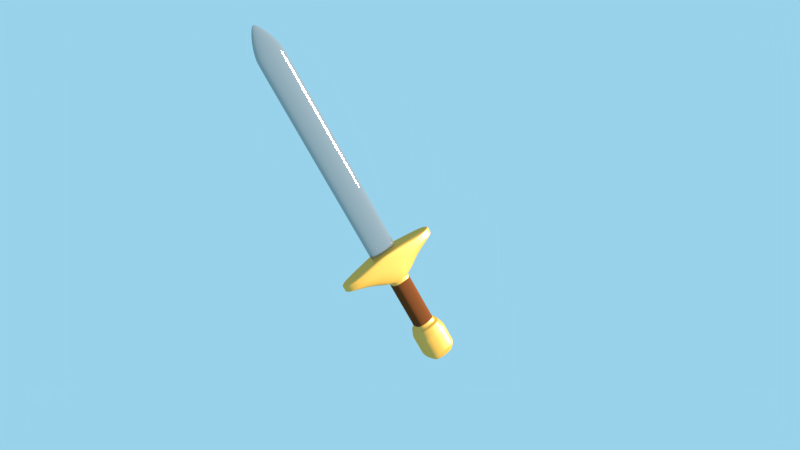 # Source: cartoonSword.blend  (saved by Blender 2.78.0; exported with 4.5.12 LTS)
import bpy
from mathutils import Matrix  # noqa: F401  (used for matrix-valued properties, if any)

bpy.ops.wm.read_factory_settings(use_empty=True)
scene = bpy.context.scene
scene.name = 'Scene'

# ---- collections
col_collection_1 = bpy.data.collections.new('Collection 1'); scene.collection.children.link(col_collection_1)

# ---- materials (node trees are filled in below, after node groups)
mat_klinge = bpy.data.materials.new('Klinge')
mat_klinge.alpha_threshold = 0.0
mat_klinge.roughness = 0.5
mat_klinge.line_color = (0.0, 0.0, 0.0, 1.0)
mat_griff_metall = bpy.data.materials.new('Griff?Metall')
mat_griff_metall.alpha_threshold = 0.0
mat_griff_metall.roughness = 0.5
mat_griff = bpy.data.materials.new('griff')
mat_griff.alpha_threshold = 0.0
mat_griff.roughness = 0.5

# ---- material node trees
mat_klinge.use_nodes = True; mat_klinge.node_tree.nodes.clear()
_N = mat_klinge.node_tree.nodes; _L = mat_klinge.node_tree.links
n0 = _N.new('ShaderNodeOutputMaterial'); n0.name = 'Material Output'; n0.location = (300, 300)
n1 = _N.new('ShaderNodeMixShader'); n1.name = 'Mix Shader'; n1.location = (10, 300)
n1.inputs[0].default_value = 0.3298
n2 = _N.new('ShaderNodeBsdfAnisotropic'); n2.name = 'Glossy BSDF'; n2.location = (-190, 200)
n2.distribution = 'GGX'
n2.inputs[0].default_value = (0.4385, 0.4385, 0.4385, 1.0)
n2.inputs[1].default_value = 0.0
n3 = _N.new('ShaderNodeBsdfDiffuse'); n3.name = 'Diffuse BSDF'; n3.location = (-190, 100)
n3.inputs[0].default_value = (0.3108, 0.3108, 0.3108, 1.0)
_L.new(n1.outputs[0], n0.inputs[0])
_L.new(n2.outputs[0], n1.inputs[1])
_L.new(n3.outputs[0], n1.inputs[2])
n0.is_active_output = True
mat_griff_metall.use_nodes = True; mat_griff_metall.node_tree.nodes.clear()
_N = mat_griff_metall.node_tree.nodes; _L = mat_griff_metall.node_tree.links
n0 = _N.new('ShaderNodeOutputMaterial'); n0.name = 'Material Output'; n0.location = (300, 300)
n1 = _N.new('ShaderNodeMixShader'); n1.name = 'Mix Shader'; n1.location = (10, 300)
n2 = _N.new('ShaderNodeBsdfAnisotropic'); n2.name = 'Glossy BSDF'; n2.location = (-190, 200)
n2.distribution = 'GGX'
n2.inputs[0].default_value = (0.8, 0.5623, 0.2251, 1.0)
n2.inputs[1].default_value = 0.4472
n3 = _N.new('ShaderNodeBsdfDiffuse'); n3.name = 'Diffuse BSDF'; n3.location = (-190, 100)
n3.inputs[0].default_value = (1.0, 0.3938, 0.0, 1.0)
_L.new(n1.outputs[0], n0.inputs[0])
_L.new(n2.outputs[0], n1.inputs[1])
_L.new(n3.outputs[0], n1.inputs[2])
n0.is_active_output = True
mat_griff.use_nodes = True; mat_griff.node_tree.nodes.clear()
_N = mat_griff.node_tree.nodes; _L = mat_griff.node_tree.links
n0 = _N.new('ShaderNodeOutputMaterial'); n0.name = 'Material Output'; n0.location = (300, 300)
n1 = _N.new('ShaderNodeBsdfDiffuse'); n1.name = 'Diffuse BSDF'; n1.location = (10, 300)
n1.inputs[0].default_value = (0.1424, 0.04064, 0.01154, 1.0)
_L.new(n1.outputs[0], n0.inputs[0])
n0.is_active_output = True

# ---- world
world_world = bpy.data.worlds.new('World'); scene.world = world_world
world_world.color = (0.3162, 0.6467, 0.8276)
world_world.use_sun_shadow = False
world_world.sun_shadow_jitter_overblur = 0.0
world_world.cycles.sampling_method = 'MANUAL'
world_world.cycles.max_bounces = 2

# ---- cameras
cam_camera = bpy.data.cameras.new('Camera')
cam_camera.clip_end = 100.0
cam_camera.lens = 35.0
cam_camera.sensor_width = 32.0
cam_camera.sensor_height = 18.0
cam_camera.ortho_scale = 7.314
cam_camera.dof.focus_distance = 0.0

# ---- lights
light_sun = bpy.data.lights.new('Sun', 'SUN')
light_sun.transmission_factor = 0.0
light_sun.angle = 0.1993
light_sun.shadow_buffer_clip_start = 0.5
light_sun.shadow_soft_size = 0.1
light_sun.shadow_cascade_max_distance = 1000.0

# ---- meshes
me_plane = bpy.data.meshes.new('Plane')
me_plane.from_pydata([(0.0, 0.2594, 8.508), (0.0, 0.2594, 23.69), (0.1734, 0.2544, 8.508), (0.1734, 0.2544, 23.69), (0.3402, 0.2397, 8.508), (0.3402, 0.2397, 23.69), (0.4939, 0.2157, 8.508), (0.4939, 0.2157, 23.69), (0.6286, 0.1834, 8.508), (0.6286, 0.1834, 23.69), (0.7392, 0.1441, 8.508), (0.7392, 0.1441, 23.69), (0.8214, 0.09927, 8.508), (0.8214, 0.09927, 23.69), (0.872, 0.05061, 8.508), (0.872, 0.05061, 23.69), (0.9677, 1.959e-08, 8.508), (0.9677, 1.959e-08, 23.69), (0.872, -0.05061, 8.508), (0.872, -0.05061, 23.69), (0.8214, -0.09927, 8.508), (0.8214, -0.09927, 23.69), (0.7392, -0.1441, 8.508), (0.7392, -0.1441, 23.69), (0.6286, -0.1834, 8.508), (0.6286, -0.1834, 23.69), (0.4939, -0.2157, 8.508), (0.4939, -0.2157, 23.69), (0.3402, -0.2397, 8.508), (0.3402, -0.2397, 23.69), (0.1734, -0.2544, 8.508), (0.1734, -0.2544, 23.69), (-2.897e-07, -0.2594, 8.508), (-2.897e-07, -0.2594, 23.69), (-0.1734, -0.2544, 8.508), (-0.1734, -0.2544, 23.69), (-0.3402, -0.2397, 8.508), (-0.3402, -0.2397, 23.69), (-0.4939, -0.2157, 8.508), (-0.4939, -0.2157, 23.69), (-0.6286, -0.1834, 8.508), (-0.6286, -0.1834, 23.69), (-0.7392, -0.1441, 8.508), (-0.7392, -0.1441, 23.69), (-0.8214, -0.09927, 8.508), (-0.8214, -0.09927, 23.69), (-0.872, -0.05061, 8.508), (-0.872, -0.05061, 23.69), (-0.9677, 2.505e-07, 8.508), (-0.9677, 2.505e-07, 23.69), (-0.872, 0.05061, 8.508), (-0.872, 0.05061, 23.69), (-0.8214, 0.09927, 8.508), (-0.8214, 0.09927, 23.69), (-0.7392, 0.1441, 8.508), (-0.7392, 0.1441, 23.69), (-0.6286, 0.1834, 8.508), (-0.6286, 0.1834, 23.69), (-0.4939, 0.2157, 8.508), (-0.4939, 0.2157, 23.69), (-0.3402, 0.2397, 8.508), (-0.3402, 0.2397, 23.69), (-0.1734, 0.2544, 8.508), (-0.1734, 0.2544, 23.69), (7.009e-10, 0.2526, 23.81), (0.1689, 0.2477, 23.81), (0.3313, 0.2334, 23.81), (0.4809, 0.21, 23.81), (0.6121, 0.1786, 23.81), (0.7198, 0.1403, 23.81), (0.7997, 0.09666, 23.81), (0.849, 0.04928, 23.81), (0.9423, 1.994e-08, 23.81), (0.849, -0.04928, 23.81), (0.7997, -0.09666, 23.81), (0.7198, -0.1403, 23.81), (0.6121, -0.1786, 23.81), (0.4809, -0.21, 23.81), (0.3313, -0.2334, 23.81), (0.1689, -0.2477, 23.81), (-2.814e-07, -0.2526, 23.81), (-0.1689, -0.2477, 23.81), (-0.3313, -0.2334, 23.81), (-0.4809, -0.21, 23.81), (-0.6121, -0.1786, 23.81), (-0.7198, -0.1403, 23.81), (-0.7997, -0.09666, 23.81), (-0.849, -0.04928, 23.81), (-0.9423, 2.448e-07, 23.81), (-0.849, 0.04928, 23.81), (-0.7997, 0.09666, 23.81), (-0.7198, 0.1403, 23.81), (-0.6121, 0.1786, 23.81), (-0.4809, 0.21, 23.81), (-0.3313, 0.2334, 23.81), (-0.1689, 0.2477, 23.81), (1.938e-08, 0.2063, 24.53), (0.1379, 0.2023, 24.53), (0.2706, 0.1906, 24.53), (0.3928, 0.1715, 24.53), (0.4999, 0.1459, 24.53), (0.5879, 0.1146, 24.53), (0.6532, 0.07895, 24.53), (0.6934, 0.04025, 24.53), (0.7696, 3.046e-08, 24.53), (0.6934, -0.04025, 24.53), (0.6532, -0.07895, 24.53), (0.5879, -0.1146, 24.53), (0.4999, -0.1459, 24.53), (0.3928, -0.1715, 24.53), (0.2706, -0.1906, 24.53), (0.1379, -0.2023, 24.53), (-2.11e-07, -0.2063, 24.53), (-0.1379, -0.2023, 24.53), (-0.2706, -0.1906, 24.53), (-0.3928, -0.1715, 24.53), (-0.4999, -0.1459, 24.53), (-0.5879, -0.1146, 24.53), (-0.6532, -0.07895, 24.53), (-0.6934, -0.04025, 24.53), (-0.7696, 2.141e-07, 24.53), (-0.6934, 0.04025, 24.53), (-0.6532, 0.07895, 24.53), (-0.5879, 0.1146, 24.53), (-0.4999, 0.1459, 24.53), (-0.3928, 0.1715, 24.53), (-0.2706, 0.1906, 24.53), (-0.1379, 0.2023, 24.53), (5.567e-08, 0.1048, 25.28), (0.07009, 0.1028, 25.28), (0.1375, 0.09685, 25.28), (0.1996, 0.08716, 25.28), (0.254, 0.07413, 25.28), (0.2987, 0.05824, 25.28), (0.3319, 0.04012, 25.28), (0.3524, 0.02045, 25.28), (0.3911, 5.35e-08, 25.28), (0.3524, -0.02045, 25.28), (0.3319, -0.04012, 25.28), (0.2987, -0.05824, 25.28), (0.254, -0.07413, 25.28), (0.1996, -0.08716, 25.28), (0.1375, -0.09685, 25.28), (0.07009, -0.1028, 25.28), (-6.14e-08, -0.1048, 25.28), (-0.07009, -0.1028, 25.28), (-0.1375, -0.09685, 25.28), (-0.1996, -0.08716, 25.28), (-0.254, -0.07413, 25.28), (-0.2987, -0.05824, 25.28), (-0.3319, -0.04012, 25.28), (-0.3524, -0.02045, 25.28), (-0.3911, 1.468e-07, 25.28), (-0.3524, 0.02045, 25.28), (-0.3319, 0.04012, 25.28), (-0.2987, 0.05824, 25.28), (-0.254, 0.07413, 25.28), (-0.1996, 0.08716, 25.28), (-0.1375, 0.09685, 25.28), (-0.07009, 0.1028, 25.28), (8.095e-08, 0.02331, 25.68), (0.01559, 0.02286, 25.68), (0.03057, 0.02154, 25.68), (0.04439, 0.01938, 25.68), (0.05649, 0.01648, 25.68), (0.06643, 0.01295, 25.68), (0.07381, 0.008921, 25.68), (0.07836, 0.004548, 25.68), (0.08696, 7.427e-08, 25.68), (0.07836, -0.004548, 25.68), (0.07381, -0.008921, 25.68), (0.06643, -0.01295, 25.68), (0.05649, -0.01648, 25.68), (0.04439, -0.01938, 25.68), (0.03057, -0.02154, 25.68), (0.01559, -0.02286, 25.68), (5.492e-08, -0.02331, 25.68), (-0.01559, -0.02286, 25.68), (-0.03057, -0.02154, 25.68), (-0.04439, -0.01938, 25.68), (-0.05649, -0.01648, 25.68), (-0.06643, -0.01295, 25.68), (-0.07381, -0.008921, 25.68), (-0.07836, -0.004548, 25.68), (-0.08696, 9.502e-08, 25.68), (-0.07836, 0.004548, 25.68), (-0.07381, 0.008921, 25.68), (-0.06643, 0.01295, 25.68), (-0.05649, 0.01648, 25.68), (-0.04439, 0.01938, 25.68), (-0.03057, 0.02154, 25.68), (-0.01559, 0.02286, 25.68), (0.0, 0.2594, 8.78), (0.1734, 0.2544, 8.78), (0.3402, 0.2397, 8.78), (0.4939, 0.2157, 8.78), (0.6286, 0.1834, 8.78), (0.7392, 0.1441, 8.78), (0.8214, 0.09927, 8.78), (0.872, 0.05061, 8.78), (0.9677, 1.959e-08, 8.78), (0.872, -0.05061, 8.78), (0.8214, -0.09927, 8.78), (0.7392, -0.1441, 8.78), (0.6286, -0.1834, 8.78), (0.4939, -0.2157, 8.78), (0.3402, -0.2397, 8.78), (0.1734, -0.2544, 8.78), (-2.897e-07, -0.2594, 8.78), (-0.1734, -0.2544, 8.78), (-0.3402, -0.2397, 8.78), (-0.4939, -0.2157, 8.78), (-0.6286, -0.1834, 8.78), (-0.7392, -0.1441, 8.78), (-0.8214, -0.09927, 8.78), (-0.872, -0.05061, 8.78), (-0.9677, 2.505e-07, 8.78), (-0.872, 0.05061, 8.78), (-0.8214, 0.09927, 8.78), (-0.7392, 0.1441, 8.78), (-0.6286, 0.1834, 8.78), (-0.4939, 0.2157, 8.78), (-0.3402, 0.2397, 8.78), (-0.1734, 0.2544, 8.78), (-0.6178, -0.6178, 0.8623), (0.6178, -0.6178, 0.8623), (-0.6178, 0.6178, 0.8623), (0.6178, 0.6178, 0.8623), (-0.7471, 0.249, 0.8623), (-0.7471, -0.249, 0.8623), (0.7471, -0.249, 0.8623), (0.7471, 0.249, 0.8623), (-0.249, -0.7471, 0.8623), (0.249, -0.7471, 0.8623), (0.249, 0.7471, 0.8623), (-0.249, 0.7471, 0.8623), (0.249, -0.249, 0.8623), (-0.249, -0.249, 0.8623), (0.249, 0.249, 0.8623), (-0.249, 0.249, 0.8623), (-0.8909, -0.8909, 1.31), (0.8909, -0.8909, 1.31), (-0.8909, 0.8909, 1.31), (0.8909, 0.8909, 1.31), (-1.077, 0.3591, 1.31), (-1.077, -0.3591, 1.31), (1.077, -0.3591, 1.31), (1.077, 0.3591, 1.31), (-0.3591, -1.077, 1.31), (0.3591, -1.077, 1.31), (0.3591, 1.077, 1.31), (-0.3591, 1.077, 1.31), (-0.8909, -0.8909, 2.769), (0.8909, -0.8909, 2.769), (-0.8909, 0.8909, 2.769), (0.8909, 0.8909, 2.769), (-1.077, 0.3591, 2.769), (-1.077, -0.3591, 2.769), (1.077, -0.3591, 2.769), (1.077, 0.3591, 2.769), (-0.3591, -1.077, 2.769), (0.3591, -1.077, 2.769), (0.3591, 1.077, 2.769), (-0.3591, 1.077, 2.769), (-0.7277, -0.7277, 3.315), (0.7277, -0.7277, 3.315), (-0.7277, 0.7277, 3.315), (0.7277, 0.7277, 3.315), (-0.8799, 0.2933, 3.315), (-0.8799, -0.2933, 3.315), (0.8799, -0.2933, 3.315), (0.8799, 0.2933, 3.315), (-0.2933, -0.8799, 3.315), (0.2933, -0.8799, 3.315), (0.2933, 0.8799, 3.315), (-0.2933, 0.8799, 3.315), (-0.6052, -0.6052, 3.372), (0.6052, -0.6052, 3.372), (-0.6052, 0.6052, 3.372), (0.6052, 0.6052, 3.372), (-0.7318, 0.2439, 3.372), (-0.7318, -0.2439, 3.372), (0.7318, -0.2439, 3.372), (0.7318, 0.2439, 3.372), (-0.2439, -0.7318, 3.372), (0.2439, -0.7318, 3.372), (0.2439, 0.7318, 3.372), (-0.2439, 0.7318, 3.372), (-0.5584, -0.5584, 7.315), (0.5584, -0.5584, 7.315), (-0.5584, 0.5584, 7.315), (0.5584, 0.5584, 7.315), (-0.6752, 0.2251, 7.315), (-0.6752, -0.2251, 7.315), (0.6752, -0.2251, 7.315), (0.6752, 0.2251, 7.315), (-0.2251, -0.6752, 7.315), (0.2251, -0.6752, 7.315), (0.2251, 0.6752, 7.315), (-0.2251, 0.6752, 7.315), (-0.9766, -0.5952, 7.446), (0.9766, -0.5952, 7.446), (-0.9766, 0.5952, 7.446), (0.9766, 0.5952, 7.446), (-1.181, 0.2399, 7.446), (-1.181, -0.2399, 7.446), (1.181, -0.2399, 7.446), (1.181, 0.2399, 7.446), (-0.3936, -0.7197, 7.446), (0.3936, -0.7197, 7.446), (0.3936, 0.7197, 7.446), (-0.3936, 0.7197, 7.446), (-1.646, -0.6295, 8.008), (1.646, -0.6295, 8.008), (-1.646, 0.6295, 8.008), (1.646, 0.6295, 8.008), (-1.991, 0.2537, 8.008), (-1.991, -0.2537, 8.008), (1.991, -0.2537, 8.008), (1.991, 0.2537, 8.008), (-0.6636, -0.7612, 8.008), (0.6636, -0.7612, 8.008), (0.6636, 0.7612, 8.008), (-0.6636, 0.7612, 8.008), (-2.869, -0.6295, 8.503), (2.869, -0.6295, 8.503), (-2.869, 0.6295, 8.503), (2.869, 0.6295, 8.503), (-3.469, 0.2537, 8.503), (-3.469, -0.2537, 8.503), (3.469, -0.2537, 8.503), (3.469, 0.2537, 8.503), (-1.156, -0.7612, 8.503), (1.156, -0.7612, 8.503), (1.156, 0.7612, 8.503), (-1.156, 0.7612, 8.503), (-2.869, -0.6295, 9.025), (2.869, -0.6295, 9.025), (-2.869, 0.6295, 9.025), (2.869, 0.6295, 9.025), (-3.469, 0.2537, 9.025), (-3.469, -0.2537, 9.025), (3.469, -0.2537, 9.025), (3.469, 0.2537, 9.025), (-1.156, -0.7612, 9.025), (1.156, -0.7612, 9.025), (1.156, 0.7612, 9.025), (-1.156, 0.7612, 9.025), (-0.8, -0.6295, 9.337), (0.8, -0.6295, 9.337), (-0.8, 0.6295, 9.337), (0.8, 0.6295, 9.337), (-0.9674, 0.2537, 9.337), (-0.9674, -0.2537, 9.337), (0.9674, -0.2537, 9.337), (0.9674, 0.2537, 9.337), (-0.3225, -0.7612, 9.337), (0.3225, -0.7612, 9.337), (0.3225, 0.7612, 9.337), (-0.3225, 0.7612, 9.337), (-1.156, -0.7612, 8.956), (-2.869, -0.6295, 8.956), (-3.469, -0.2537, 8.956), (-3.469, 0.2537, 8.956), (2.869, 0.6295, 8.956), (3.469, 0.2537, 8.956), (1.156, -0.7612, 8.956), (3.469, -0.2537, 8.956), (2.869, -0.6295, 8.956), (-2.869, 0.6295, 8.956), (-1.156, 0.7612, 8.956), (1.156, 0.7612, 8.956), (-1.156, -0.7612, 8.59), (-3.469, -0.2537, 8.59), (2.869, 0.6295, 8.59), (1.156, -0.7612, 8.59), (3.469, -0.2537, 8.59), (-2.869, 0.6295, 8.59), (1.156, 0.7612, 8.59), (-2.869, -0.6295, 8.59), (-3.469, 0.2537, 8.59), (3.469, 0.2537, 8.59), (2.869, -0.6295, 8.59), (-1.156, 0.7612, 8.59), (1.077, -0.3591, 2.64), (0.8909, -0.8909, 2.64), (-0.8909, 0.8909, 2.64), (-0.3591, 1.077, 2.64), (0.3591, 1.077, 2.64), (0.8909, 0.8909, 2.64), (-0.8909, -0.8909, 2.64), (-1.077, -0.3591, 2.64), (1.077, 0.3591, 2.64), (-1.077, 0.3591, 2.64), (0.3591, -1.077, 2.64), (-0.3591, -1.077, 2.64), (1.077, -0.3591, 1.476), (-0.8909, 0.8909, 1.476), (0.3591, 1.077, 1.476), (-0.8909, -0.8909, 1.476), (1.077, 0.3591, 1.476), (-1.077, 0.3591, 1.476), (-0.3591, -1.077, 1.476), (0.8909, -0.8909, 1.476), (-0.3591, 1.077, 1.476), (0.8909, 0.8909, 1.476), (-1.077, -0.3591, 1.476), (0.3591, -1.077, 1.476), (-0.2693, 0.8078, 0.9447), (0.2693, 0.8078, 0.9447), (-0.6681, 0.6681, 0.9447), (-0.2693, -0.8078, 0.9447), (-0.6681, -0.6681, 0.9447), (-0.8078, -0.2693, 0.9447), (0.8078, 0.2693, 0.9447), (0.8078, -0.2693, 0.9447), (-0.8078, 0.2693, 0.9447), (0.2693, -0.8078, 0.9447), (0.6681, -0.6681, 0.9447), (0.6681, 0.6681, 0.9447), (0.9108, -0.3036, 3.229), (0.7532, -0.7532, 3.229), (-0.7532, 0.7532, 3.229), (-0.3036, 0.9108, 3.229), (0.3036, 0.9108, 3.229), (0.7532, 0.7532, 3.229), (-0.7532, -0.7532, 3.229), (-0.9108, -0.3036, 3.229), (0.9108, 0.3036, 3.229), (-0.9108, 0.3036, 3.229), (0.3036, -0.9108, 3.229), (-0.3036, -0.9108, 3.229), (0.5584, 0.5584, 3.583), (0.6752, 0.2251, 3.583), (0.2251, -0.6752, 3.583), (-0.2251, -0.6752, 3.583), (0.6752, -0.2251, 3.583), (0.5584, -0.5584, 3.583), (-0.5584, 0.5584, 3.583), (-0.2251, 0.6752, 3.583), (0.2251, 0.6752, 3.583), (-0.5584, -0.5584, 3.583), (-0.6752, -0.2251, 3.583), (-0.6752, 0.2251, 3.583), (0.6752, 0.2251, 7.109), (-0.2251, -0.6752, 7.109), (0.5584, -0.5584, 7.109), (-0.2251, 0.6752, 7.109), (-0.6752, -0.2251, 7.109), (0.5584, 0.5584, 7.109), (0.2251, -0.6752, 7.109), (0.6752, -0.2251, 7.109), (-0.5584, 0.5584, 7.109), (0.2251, 0.6752, 7.109), (-0.5584, -0.5584, 7.109), (-0.6752, 0.2251, 7.109), (0.5584, 0.5584, 6.608), (0.2251, -0.6752, 6.608), (0.6752, -0.2251, 6.608), (-0.5584, 0.5584, 6.608), (0.2251, 0.6752, 6.608), (-0.5584, -0.5584, 6.608), (-0.6752, 0.2251, 6.608), (0.6752, 0.2251, 6.608), (-0.2251, -0.6752, 6.608), (0.5584, -0.5584, 6.608), (-0.2251, 0.6752, 6.608), (-0.6752, -0.2251, 6.608), (0.5584, 0.5584, 4.084), (0.2251, -0.6752, 4.084), (0.6752, -0.2251, 4.084), (-0.5584, 0.5584, 4.084), (0.2251, 0.6752, 4.084), (-0.5584, -0.5584, 4.084), (-0.6752, 0.2251, 4.084), (0.6752, 0.2251, 4.084), (-0.2251, -0.6752, 4.084), (0.5584, -0.5584, 4.084), (-0.2251, 0.6752, 4.084), (-0.6752, -0.2251, 4.084)], [], [(192, 1, 3, 193), (193, 3, 5, 194), (194, 5, 7, 195), (195, 7, 9, 196), (196, 9, 11, 197), (197, 11, 13, 198), (198, 13, 15, 199), (199, 15, 17, 200), (200, 17, 19, 201), (201, 19, 21, 202), (202, 21, 23, 203), (203, 23, 25, 204), (204, 25, 27, 205), (205, 27, 29, 206), (206, 29, 31, 207), (207, 31, 33, 208), (208, 33, 35, 209), (209, 35, 37, 210), (210, 37, 39, 211), (211, 39, 41, 212), (212, 41, 43, 213), (213, 43, 45, 214), (214, 45, 47, 215), (215, 47, 49, 216), (216, 49, 51, 217), (217, 51, 53, 218), (218, 53, 55, 219), (219, 55, 57, 220), (220, 57, 59, 221), (221, 59, 61, 222), (11, 9, 68, 69), (222, 61, 63, 223), (223, 63, 1, 192), (0, 2, 4, 6, 8, 10, 12, 14, 16, 18, 20, 22, 24, 26, 28, 30, 32, 34, 36, 38, 40, 42, 44, 46, 48, 50, 52, 54, 56, 58, 60, 62), (29, 27, 77, 78), (47, 45, 86, 87), (3, 1, 64, 65), (1, 63, 95, 64), (21, 19, 73, 74), (39, 37, 82, 83), (57, 55, 91, 92), (13, 11, 69, 70), (31, 29, 78, 79), (49, 47, 87, 88), (5, 3, 65, 66), (23, 21, 74, 75), (41, 39, 83, 84), (59, 57, 92, 93), (15, 13, 70, 71), (33, 31, 79, 80), (51, 49, 88, 89), (7, 5, 66, 67), (25, 23, 75, 76), (43, 41, 84, 85), (61, 59, 93, 94), (17, 15, 71, 72), (35, 33, 80, 81), (53, 51, 89, 90), (9, 7, 67, 68), (27, 25, 76, 77), (45, 43, 85, 86), (63, 61, 94, 95), (19, 17, 72, 73), (37, 35, 81, 82), (55, 53, 90, 91), (90, 89, 121, 122), (77, 76, 108, 109), (91, 90, 122, 123), (78, 77, 109, 110), (65, 64, 96, 97), (92, 91, 123, 124), (79, 78, 110, 111), (66, 65, 97, 98), (93, 92, 124, 125), (80, 79, 111, 112), (67, 66, 98, 99), (94, 93, 125, 126), (81, 80, 112, 113), (68, 67, 99, 100), (95, 94, 126, 127), (82, 81, 113, 114), (69, 68, 100, 101), (64, 95, 127, 96), (83, 82, 114, 115), (70, 69, 101, 102), (84, 83, 115, 116), (71, 70, 102, 103), (85, 84, 116, 117), (72, 71, 103, 104), (86, 85, 117, 118), (73, 72, 104, 105), (87, 86, 118, 119), (74, 73, 105, 106), (88, 87, 119, 120), (75, 74, 106, 107), (89, 88, 120, 121), (76, 75, 107, 108), (98, 97, 129, 130), (125, 124, 156, 157), (112, 111, 143, 144), (99, 98, 130, 131), (126, 125, 157, 158), (113, 112, 144, 145), (100, 99, 131, 132), (127, 126, 158, 159), (114, 113, 145, 146), (101, 100, 132, 133), (96, 127, 159, 128), (115, 114, 146, 147), (102, 101, 133, 134), (116, 115, 147, 148), (103, 102, 134, 135), (117, 116, 148, 149), (104, 103, 135, 136), (118, 117, 149, 150), (105, 104, 136, 137), (119, 118, 150, 151), (106, 105, 137, 138), (120, 119, 151, 152), (107, 106, 138, 139), (121, 120, 152, 153), (108, 107, 139, 140), (122, 121, 153, 154), (109, 108, 140, 141), (123, 122, 154, 155), (110, 109, 141, 142), (97, 96, 128, 129), (124, 123, 155, 156), (111, 110, 142, 143), (133, 132, 164, 165), (128, 159, 191, 160), (147, 146, 178, 179), (134, 133, 165, 166), (148, 147, 179, 180), (135, 134, 166, 167), (149, 148, 180, 181), (136, 135, 167, 168), (150, 149, 181, 182), (137, 136, 168, 169), (151, 150, 182, 183), (138, 137, 169, 170), (152, 151, 183, 184), (139, 138, 170, 171), (153, 152, 184, 185), (140, 139, 171, 172), (154, 153, 185, 186), (141, 140, 172, 173), (155, 154, 186, 187), (142, 141, 173, 174), (129, 128, 160, 161), (156, 155, 187, 188), (143, 142, 174, 175), (130, 129, 161, 162), (157, 156, 188, 189), (144, 143, 175, 176), (131, 130, 162, 163), (158, 157, 189, 190), (145, 144, 176, 177), (132, 131, 163, 164), (159, 158, 190, 191), (146, 145, 177, 178), (161, 160, 191, 190, 189, 188, 187, 186, 185, 184, 183, 182, 181, 180, 179, 178, 177, 176, 175, 174, 173, 172, 171, 170, 169, 168, 167, 166, 165, 164, 163, 162), (62, 223, 192, 0), (60, 222, 223, 62), (58, 221, 222, 60), (56, 220, 221, 58), (54, 219, 220, 56), (52, 218, 219, 54), (50, 217, 218, 52), (48, 216, 217, 50), (46, 215, 216, 48), (44, 214, 215, 46), (42, 213, 214, 44), (40, 212, 213, 42), (38, 211, 212, 40), (36, 210, 211, 38), (34, 209, 210, 36), (32, 208, 209, 34), (30, 207, 208, 32), (28, 206, 207, 30), (26, 205, 206, 28), (24, 204, 205, 26), (22, 203, 204, 24), (20, 202, 203, 22), (18, 201, 202, 20), (16, 200, 201, 18), (14, 199, 200, 16), (12, 198, 199, 14), (10, 197, 198, 12), (8, 196, 197, 10), (6, 195, 196, 8), (4, 194, 195, 6), (2, 193, 194, 4), (0, 192, 193, 2), (238, 231, 227, 234), (233, 225, 230, 236), (236, 230, 231, 238), (229, 237, 239, 228), (237, 236, 238, 239), (224, 232, 237, 229), (232, 233, 236, 237), (228, 239, 235, 226), (239, 238, 234, 235), (408, 409, 250, 251), (410, 408, 251, 242), (411, 412, 240, 248), (412, 413, 245, 240), (414, 415, 246, 247), (416, 410, 242, 244), (417, 411, 248, 249), (418, 417, 249, 241), (413, 416, 244, 245), (409, 419, 243, 250), (419, 414, 247, 243), (415, 418, 241, 246), (384, 385, 253, 258), (386, 387, 263, 254), (388, 389, 255, 262), (390, 391, 257, 252), (392, 384, 258, 259), (393, 386, 254, 256), (387, 388, 262, 263), (385, 394, 261, 253), (395, 390, 252, 260), (391, 393, 256, 257), (389, 392, 259, 255), (394, 395, 260, 261), (420, 421, 265, 270), (422, 423, 275, 266), (424, 425, 267, 274), (426, 427, 269, 264), (428, 420, 270, 271), (429, 422, 266, 268), (423, 424, 274, 275), (421, 430, 273, 265), (431, 426, 264, 272), (427, 429, 268, 269), (425, 428, 271, 267), (430, 431, 272, 273), (273, 272, 284, 285), (270, 265, 277, 282), (266, 275, 287, 278), (274, 267, 279, 286), (264, 269, 281, 276), (271, 270, 282, 283), (268, 266, 278, 280), (275, 274, 286, 287), (265, 273, 285, 277), (272, 264, 276, 284), (269, 268, 280, 281), (267, 271, 283, 279), (449, 444, 295, 291), (450, 445, 296, 297), (451, 446, 289, 294), (452, 447, 299, 290), (453, 449, 291, 298), (454, 448, 293, 288), (444, 451, 294, 295), (455, 452, 290, 292), (447, 453, 298, 299), (446, 450, 297, 289), (445, 454, 288, 296), (448, 455, 292, 293), (291, 295, 307, 303), (297, 296, 308, 309), (294, 289, 301, 306), (290, 299, 311, 302), (298, 291, 303, 310), (288, 293, 305, 300), (295, 294, 306, 307), (292, 290, 302, 304), (299, 298, 310, 311), (289, 297, 309, 301), (296, 288, 300, 308), (293, 292, 304, 305), (305, 304, 316, 317), (303, 307, 319, 315), (309, 308, 320, 321), (306, 301, 313, 318), (302, 311, 323, 314), (310, 303, 315, 322), (300, 305, 317, 312), (307, 306, 318, 319), (304, 302, 314, 316), (311, 310, 322, 323), (301, 309, 321, 313), (308, 300, 312, 320), (317, 316, 328, 329), (315, 319, 331, 327), (321, 320, 332, 333), (318, 313, 325, 330), (314, 323, 335, 326), (322, 315, 327, 334), (312, 317, 329, 324), (319, 318, 330, 331), (316, 314, 326, 328), (323, 322, 334, 335), (313, 321, 333, 325), (320, 312, 324, 332), (360, 361, 336, 344), (362, 363, 340, 341), (364, 365, 343, 339), (366, 360, 344, 345), (367, 368, 337, 342), (369, 370, 347, 338), (371, 364, 339, 346), (361, 362, 341, 336), (365, 367, 342, 343), (363, 369, 338, 340), (370, 371, 346, 347), (368, 366, 345, 337), (337, 345, 357, 349), (344, 336, 348, 356), (341, 340, 352, 353), (339, 343, 355, 351), (345, 344, 356, 357), (342, 337, 349, 354), (338, 347, 359, 350), (346, 339, 351, 358), (336, 341, 353, 348), (343, 342, 354, 355), (340, 338, 350, 352), (347, 346, 358, 359), (382, 375, 366, 368), (383, 378, 371, 370), (380, 377, 369, 363), (381, 376, 367, 365), (379, 373, 362, 361), (378, 374, 364, 371), (377, 383, 370, 369), (376, 382, 368, 367), (375, 372, 360, 366), (374, 381, 365, 364), (373, 380, 363, 362), (372, 379, 361, 360), (332, 324, 379, 372), (329, 328, 380, 373), (327, 331, 381, 374), (333, 332, 372, 375), (330, 325, 382, 376), (326, 335, 383, 377), (334, 327, 374, 378), (324, 329, 373, 379), (331, 330, 376, 381), (328, 326, 377, 380), (335, 334, 378, 383), (325, 333, 375, 382), (407, 402, 395, 394), (405, 400, 392, 389), (406, 401, 393, 391), (402, 399, 390, 395), (403, 407, 394, 385), (404, 398, 388, 387), (401, 397, 386, 393), (400, 396, 384, 392), (399, 406, 391, 390), (398, 405, 389, 388), (397, 404, 387, 386), (396, 403, 385, 384), (246, 241, 403, 396), (242, 251, 404, 397), (250, 243, 405, 398), (240, 245, 406, 399), (247, 246, 396, 400), (244, 242, 397, 401), (251, 250, 398, 404), (241, 249, 407, 403), (248, 240, 399, 402), (245, 244, 401, 406), (243, 247, 400, 405), (249, 248, 402, 407), (230, 225, 418, 415), (227, 231, 414, 419), (234, 227, 419, 409), (229, 228, 416, 413), (225, 233, 417, 418), (233, 232, 411, 417), (228, 226, 410, 416), (231, 230, 415, 414), (224, 229, 413, 412), (232, 224, 412, 411), (226, 235, 408, 410), (235, 234, 409, 408), (261, 260, 431, 430), (255, 259, 428, 425), (257, 256, 429, 427), (260, 252, 426, 431), (253, 261, 430, 421), (263, 262, 424, 423), (256, 254, 422, 429), (259, 258, 420, 428), (252, 257, 427, 426), (262, 255, 425, 424), (254, 263, 423, 422), (258, 253, 421, 420), (281, 280, 443, 442), (284, 276, 441, 435), (277, 285, 434, 437), (287, 286, 440, 439), (280, 278, 438, 443), (283, 282, 436, 433), (276, 281, 442, 441), (286, 279, 432, 440), (278, 287, 439, 438), (282, 277, 437, 436), (285, 284, 435, 434), (279, 283, 433, 432), (467, 462, 455, 448), (464, 461, 454, 445), (465, 457, 450, 446), (466, 460, 453, 447), (462, 459, 452, 455), (463, 458, 451, 444), (461, 467, 448, 454), (460, 456, 449, 453), (459, 466, 447, 452), (458, 465, 446, 451), (457, 464, 445, 450), (456, 463, 444, 449), (359, 358, 352, 350), (353, 357, 356, 348), (351, 355, 352, 358), (357, 353, 354, 349), (468, 475, 463, 456), (469, 476, 464, 457), (470, 477, 465, 458), (471, 478, 466, 459), (472, 468, 456, 460), (473, 479, 467, 461), (475, 470, 458, 463), (474, 471, 459, 462), (478, 472, 460, 466), (477, 469, 457, 465), (476, 473, 461, 464), (479, 474, 462, 467), (442, 443, 474, 479), (435, 441, 473, 476), (437, 434, 469, 477), (439, 440, 472, 478), (443, 438, 471, 474), (433, 436, 470, 475), (441, 442, 479, 473), (440, 432, 468, 472), (438, 439, 478, 471), (436, 437, 477, 470), (434, 435, 476, 469), (432, 433, 475, 468)])
me_plane.polygons.foreach_set('material_index', [0, 0, 0, 0, 0, 0, 0, 0, 0, 0, 0, 0, 0, 0, 0, 0, 0, 0, 0, 0, 0, 0, 0, 0, 0, 0, 0, 0, 0, 0, 0, 0, 0, 1, 0, 0, 0, 0, 0, 0, 0, 0, 0, 0, 0, 0, 0, 0, 0, 0, 0, 0, 0, 0, 0, 0, 0, 0, 0, 0, 0, 0, 0, 0, 0, 0, 0, 0, 0, 0, 0, 0, 0, 0, 0, 0, 0, 0, 0, 0, 0, 0, 0, 0, 0, 0, 0, 0, 0, 0, 0, 0, 0, 0, 0, 0, 0, 0, 0, 0, 0, 0, 0, 0, 0, 0, 0, 0, 0, 0, 0, 0, 0, 0, 0, 0, 0, 0, 0, 0, 0, 0, 0, 0, 0, 0, 0, 0, 0, 0, 0, 0, 0, 0, 0, 0, 0, 0, 0, 0, 0, 0, 0, 0, 0, 0, 0, 0, 0, 0, 0, 0, 0, 0, 0, 0, 0, 0, 0, 0, 0, 0, 0, 0, 0, 0, 0, 0, 0, 0, 0, 0, 0, 0, 0, 0, 0, 0, 0, 0, 0, 0, 0, 0, 0, 0, 0, 0, 0, 0, 0, 0, 0, 0, 1, 1, 1, 1, 1, 1, 1, 1, 1, 1, 1, 1, 1, 1, 1, 1, 1, 1, 1, 1, 1, 1, 1, 1, 1, 1, 1, 1, 1, 1, 1, 1, 1, 1, 1, 1, 1, 1, 1, 1, 1, 1, 1, 1, 1, 1, 1, 1, 1, 1, 1, 1, 1, 1, 1, 1, 1, 1, 1, 1, 1, 1, 1, 1, 1, 1, 1, 1, 1, 1, 1, 1, 1, 1, 1, 1, 1, 1, 1, 1, 1, 1, 1, 1, 1, 1, 1, 1, 1, 1, 1, 1, 1, 1, 1, 1, 1, 1, 1, 1, 1, 1, 1, 1, 1, 1, 1, 1, 1, 1, 1, 1, 1, 1, 1, 1, 1, 1, 1, 1, 1, 1, 1, 1, 1, 1, 1, 1, 1, 1, 1, 1, 1, 1, 1, 1, 1, 1, 1, 1, 1, 1, 1, 1, 1, 1, 1, 1, 1, 1, 1, 1, 1, 1, 1, 1, 1, 1, 1, 1, 1, 1, 1, 1, 1, 1, 1, 1, 1, 1, 1, 1, 1, 1, 1, 1, 1, 1, 1, 1, 1, 1, 1, 1, 1, 1, 1, 1, 1, 1, 1, 1, 1, 1, 1, 1, 1, 1, 1, 1, 1, 1, 1, 1, 1, 1, 1, 1, 1, 1, 1, 1, 1, 2, 2, 2, 2, 2, 2, 2, 2, 2, 2, 2, 2, 1, 1, 1, 1, 2, 2, 2, 2, 2, 2, 2, 2, 2, 2, 2, 2, 2, 2, 2, 2, 2, 2, 2, 2, 2, 2, 2, 2])
me_plane.materials.append(mat_klinge)
me_plane.materials.append(mat_griff_metall)
me_plane.materials.append(mat_griff)
me_plane.use_remesh_preserve_volume = False
me_plane.use_remesh_preserve_attributes = False
me_plane.use_mirror_vertex_groups = False
me_plane.update()

# ---- objects
ob_sun = bpy.data.objects.new('Sun', light_sun)
ob_plane = bpy.data.objects.new('Plane', me_plane)
ob_camera = bpy.data.objects.new('Camera', cam_camera)

# ---- transforms, parenting, visibility, modifiers, constraints
ob_sun.location = (0.0, 0.0, 9.62)
ob_sun.rotation_euler = (-1.192, 0.7592, -2.471)
ob_sun.lineart.crease_threshold = 0.0
ob_plane.location = (0.0, 0.0, 0.6193)
ob_plane.rotation_euler = (-0.2818, -0.3887, -0.5276)
ob_plane.scale = (0.4921, 0.4921, 0.4921)
ob_plane.lineart.crease_threshold = 0.0
_m = ob_plane.modifiers.new('Subsurf', 'SUBSURF')
_m.uv_smooth = 'PRESERVE_CORNERS'
_m.levels = 5
_m.render_levels = 5
_m.show_only_control_edges = False
ob_camera.location = (-22.25, -10.07, 17.88)
ob_camera.rotation_euler = (1.109, 3.157e-06, -1.082)
ob_camera.lock_rotations_4d = False
ob_camera.empty_display_type = 'ARROWS'
ob_camera.color = (0.0, 0.0, 0.0, 0.0)
ob_camera.display_type = 'WIRE'
ob_camera.lineart.crease_threshold = 0.0

# ---- collection membership
col_collection_1.objects.link(ob_sun)
col_collection_1.objects.link(ob_plane)
col_collection_1.objects.link(ob_camera)

# ---- scene / render settings (as saved in the file)
scene.camera = ob_camera
scene.frame_start = 1; scene.frame_end = 250; scene.frame_set(191)
scene.render.engine = 'CYCLES'
scene.render.dither_intensity = 0.0
scene.cycles.use_denoising = False
scene.cycles.samples = 500
scene.cycles.sampling_pattern = 'TABULATED_SOBOL'
scene.cycles.light_sampling_threshold = 0.0
scene.cycles.use_adaptive_sampling = False
scene.cycles.use_light_tree = False
scene.cycles.blur_glossy = 0.0
scene.cycles.sample_clamp_indirect = 0.0
scene.cycles.debug_use_hair_bvh = False
scene.view_settings.view_transform = 'Standard'
bpy.context.view_layer.update()
